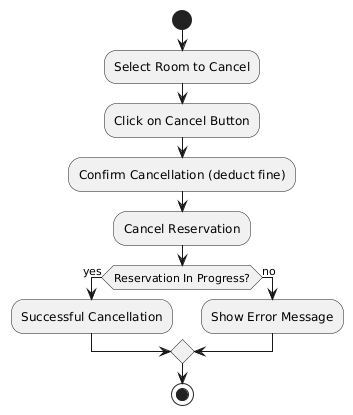

The diagram above was rendered by PlantUML. Its source (embedded in the PNG):
@startuml
start
:Select Room to Cancel;
:Click on Cancel Button;
:Confirm Cancellation (deduct fine);
:Cancel Reservation;
if (Reservation In Progress?) then (yes)
    :Successful Cancellation;
else (no)
    :Show Error Message;
endif
stop
@enduml